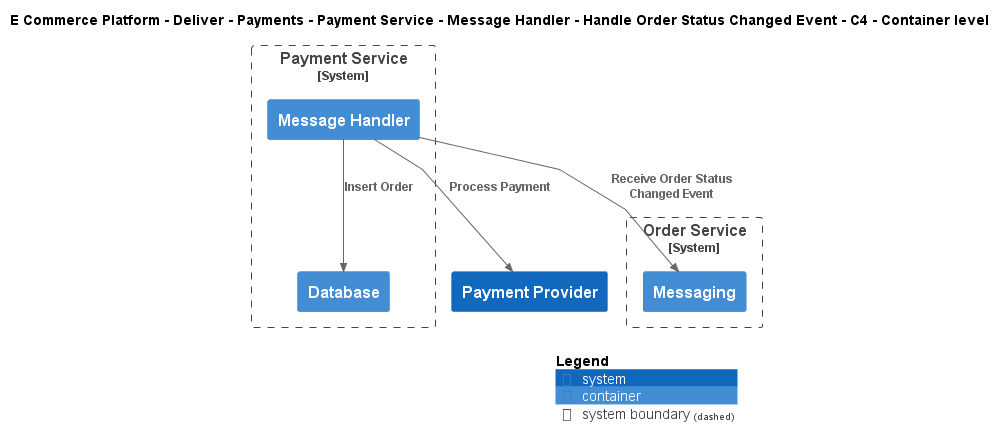

The diagram above was rendered by PlantUML. Its source (embedded in the PNG):
@startuml
!include ..\..\..\..\..\..\..\..\..\.c4s\C4_Container.puml

AddElementTag("c4interflow:lifecycle:new", $bgColor=green, $fontColor=#ffffff, $borderColor=green, $shadowing="False")
AddElementTag("c4interflow:lifecycle:changed", $bgColor=orange, $fontColor=#ffffff, $borderColor=orange, $shadowing="False")
AddElementTag("c4interflow:lifecycle:removed", $bgColor=red, $fontColor=#ffffff, $borderColor=red, $shadowing="False")

AddRelTag("c4interflow:lifecycle:new", $textColor=green, $lineColor=green)
AddRelTag("c4interflow:lifecycle:changed", $textColor=orange, $lineColor=orange)
AddRelTag("c4interflow:lifecycle:removed", $textColor=red, $lineColor=red)

SHOW_PERSON_PORTRAIT()
LAYOUT_TOP_DOWN()

skinparam linetype polyline

title E Commerce Platform - Deliver - Payments - Payment Service - Message Handler - Handle Order Status Changed Event - C4 - Container level


System_Boundary(ECommercePlatform.Deliver.Payments.SoftwareSystems.PaymentService, "Payment Service") {
    Container(ECommercePlatform.Deliver.Payments.SoftwareSystems.PaymentService.Containers.MessageHandler, "Message Handler", "", "")
    Container(ECommercePlatform.Deliver.Payments.SoftwareSystems.PaymentService.Containers.Database, "Database", "", "")
}

System_Boundary(ECommercePlatform.GenerateDemand.OrderManagement.SoftwareSystems.OrderService, "Order Service") {
    Container(ECommercePlatform.GenerateDemand.OrderManagement.SoftwareSystems.OrderService.Containers.Messaging, "Messaging", "", "")
}
System(ECommercePlatform.Deliver.Payments.SoftwareSystems.PaymentProvider, "Payment Provider", "")

Rel(ECommercePlatform.Deliver.Payments.SoftwareSystems.PaymentService.Containers.MessageHandler, ECommercePlatform.GenerateDemand.OrderManagement.SoftwareSystems.OrderService.Containers.Messaging, "Receive Order Status Changed Event")
Rel(ECommercePlatform.Deliver.Payments.SoftwareSystems.PaymentService.Containers.MessageHandler, ECommercePlatform.Deliver.Payments.SoftwareSystems.PaymentService.Containers.Database, "Insert Order")
Rel(ECommercePlatform.Deliver.Payments.SoftwareSystems.PaymentService.Containers.MessageHandler, ECommercePlatform.Deliver.Payments.SoftwareSystems.PaymentProvider, "Process Payment")


SHOW_LEGEND()
@enduml